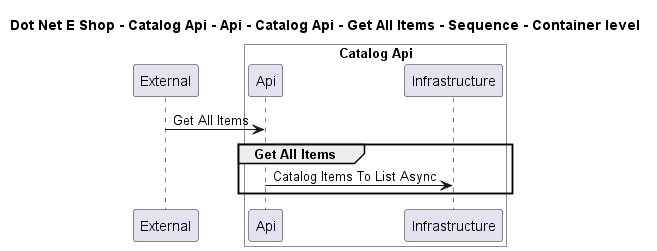

The diagram above was rendered by PlantUML. Its source (embedded in the PNG):
@startuml

title Dot Net E Shop - Catalog Api - Api - Catalog Api - Get All Items - Sequence - Container level

participant "External" as C4InterFlow.SoftwareSystems.ExternalSystem

box "Catalog Api" #White
    participant "Api" as DotNetEShop.SoftwareSystems.CatalogApi.Containers.Api
    participant "Infrastructure" as DotNetEShop.SoftwareSystems.CatalogApi.Containers.Infrastructure
end box


C4InterFlow.SoftwareSystems.ExternalSystem -> DotNetEShop.SoftwareSystems.CatalogApi.Containers.Api : Get All Items
group Get All Items
DotNetEShop.SoftwareSystems.CatalogApi.Containers.Api -> DotNetEShop.SoftwareSystems.CatalogApi.Containers.Infrastructure : Catalog Items To List Async
end


@enduml